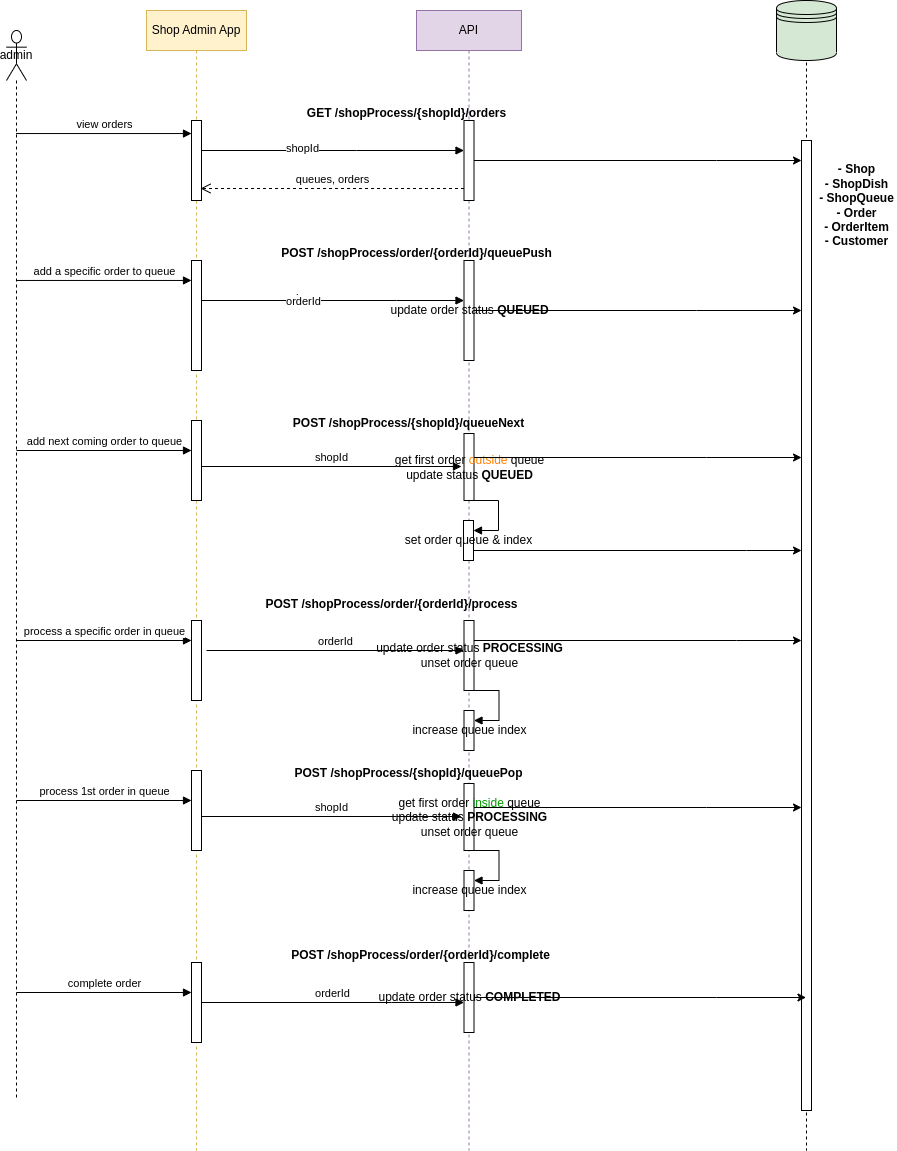

The diagram above was exported from draw.io. Its source (the exported page's mxGraphModel, read from the mxfile embedded in the PNG):
<mxGraphModel dx="1434" dy="801" grid="1" gridSize="10" guides="1" tooltips="1" connect="1" arrows="1" fold="1" page="1" pageScale="1" pageWidth="1169" pageHeight="826" background="none" math="0" shadow="0">
  <root>
    <mxCell id="qk4BGiQZXiOwHQCDVTgv-0" />
    <mxCell id="qk4BGiQZXiOwHQCDVTgv-1" parent="qk4BGiQZXiOwHQCDVTgv-0" />
    <mxCell id="qk4BGiQZXiOwHQCDVTgv-2" value="admin" style="shape=umlLifeline;perimeter=lifelinePerimeter;whiteSpace=wrap;html=1;container=1;dropTarget=0;collapsible=0;recursiveResize=0;outlineConnect=0;portConstraint=eastwest;newEdgeStyle={&quot;curved&quot;:0,&quot;rounded&quot;:0};participant=umlActor;size=50;" vertex="1" parent="qk4BGiQZXiOwHQCDVTgv-1">
      <mxGeometry x="90" y="80" width="20" height="1070" as="geometry" />
    </mxCell>
    <mxCell id="qk4BGiQZXiOwHQCDVTgv-3" value="Shop Admin App" style="shape=umlLifeline;perimeter=lifelinePerimeter;whiteSpace=wrap;html=1;container=1;dropTarget=0;collapsible=0;recursiveResize=0;outlineConnect=0;portConstraint=eastwest;newEdgeStyle={&quot;curved&quot;:0,&quot;rounded&quot;:0};fillColor=#fff2cc;strokeColor=#d6b656;" vertex="1" parent="qk4BGiQZXiOwHQCDVTgv-1">
      <mxGeometry x="230" y="60" width="100" height="1140" as="geometry" />
    </mxCell>
    <mxCell id="qk4BGiQZXiOwHQCDVTgv-4" value="" style="html=1;points=[[0,0,0,0,5],[0,1,0,0,-5],[1,0,0,0,5],[1,1,0,0,-5]];perimeter=orthogonalPerimeter;outlineConnect=0;targetShapes=umlLifeline;portConstraint=eastwest;newEdgeStyle={&quot;curved&quot;:0,&quot;rounded&quot;:0};" vertex="1" parent="qk4BGiQZXiOwHQCDVTgv-3">
      <mxGeometry x="45" y="110" width="10" height="80" as="geometry" />
    </mxCell>
    <mxCell id="qk4BGiQZXiOwHQCDVTgv-5" value="" style="html=1;points=[[0,0,0,0,5],[0,1,0,0,-5],[1,0,0,0,5],[1,1,0,0,-5]];perimeter=orthogonalPerimeter;outlineConnect=0;targetShapes=umlLifeline;portConstraint=eastwest;newEdgeStyle={&quot;curved&quot;:0,&quot;rounded&quot;:0};" vertex="1" parent="qk4BGiQZXiOwHQCDVTgv-3">
      <mxGeometry x="45" y="250" width="10" height="110" as="geometry" />
    </mxCell>
    <mxCell id="qk4BGiQZXiOwHQCDVTgv-6" value="" style="html=1;points=[[0,0,0,0,5],[0,1,0,0,-5],[1,0,0,0,5],[1,1,0,0,-5]];perimeter=orthogonalPerimeter;outlineConnect=0;targetShapes=umlLifeline;portConstraint=eastwest;newEdgeStyle={&quot;curved&quot;:0,&quot;rounded&quot;:0};" vertex="1" parent="qk4BGiQZXiOwHQCDVTgv-3">
      <mxGeometry x="45" y="410" width="10" height="80" as="geometry" />
    </mxCell>
    <mxCell id="qk4BGiQZXiOwHQCDVTgv-9" value="" style="html=1;points=[[0,0,0,0,5],[0,1,0,0,-5],[1,0,0,0,5],[1,1,0,0,-5]];perimeter=orthogonalPerimeter;outlineConnect=0;targetShapes=umlLifeline;portConstraint=eastwest;newEdgeStyle={&quot;curved&quot;:0,&quot;rounded&quot;:0};" vertex="1" parent="qk4BGiQZXiOwHQCDVTgv-3">
      <mxGeometry x="45" y="610" width="10" height="80" as="geometry" />
    </mxCell>
    <mxCell id="qk4BGiQZXiOwHQCDVTgv-10" value="view orders" style="html=1;verticalAlign=bottom;endArrow=block;curved=0;rounded=0;entryX=0;entryY=0.163;entryDx=0;entryDy=0;entryPerimeter=0;" edge="1" parent="qk4BGiQZXiOwHQCDVTgv-1" source="qk4BGiQZXiOwHQCDVTgv-2" target="qk4BGiQZXiOwHQCDVTgv-4">
      <mxGeometry width="80" relative="1" as="geometry">
        <mxPoint x="100" y="190" as="sourcePoint" />
        <mxPoint x="280" y="190" as="targetPoint" />
      </mxGeometry>
    </mxCell>
    <mxCell id="qk4BGiQZXiOwHQCDVTgv-11" value="API" style="shape=umlLifeline;perimeter=lifelinePerimeter;whiteSpace=wrap;html=1;container=1;dropTarget=0;collapsible=0;recursiveResize=0;outlineConnect=0;portConstraint=eastwest;newEdgeStyle={&quot;curved&quot;:0,&quot;rounded&quot;:0};fillColor=#e1d5e7;strokeColor=#9673a6;" vertex="1" parent="qk4BGiQZXiOwHQCDVTgv-1">
      <mxGeometry x="500" y="60" width="105" height="1140" as="geometry" />
    </mxCell>
    <mxCell id="qk4BGiQZXiOwHQCDVTgv-12" value="" style="html=1;points=[[0,0,0,0,5],[0,1,0,0,-5],[1,0,0,0,5],[1,1,0,0,-5]];perimeter=orthogonalPerimeter;outlineConnect=0;targetShapes=umlLifeline;portConstraint=eastwest;newEdgeStyle={&quot;curved&quot;:0,&quot;rounded&quot;:0};" vertex="1" parent="qk4BGiQZXiOwHQCDVTgv-11">
      <mxGeometry x="47.5" y="110" width="10" height="80" as="geometry" />
    </mxCell>
    <mxCell id="qk4BGiQZXiOwHQCDVTgv-13" value="update order status &lt;b&gt;QUEUED&lt;/b&gt;" style="html=1;points=[[0,0,0,0,5],[0,1,0,0,-5],[1,0,0,0,5],[1,1,0,0,-5]];perimeter=orthogonalPerimeter;outlineConnect=0;targetShapes=umlLifeline;portConstraint=eastwest;newEdgeStyle={&quot;curved&quot;:0,&quot;rounded&quot;:0};" vertex="1" parent="qk4BGiQZXiOwHQCDVTgv-11">
      <mxGeometry x="47.5" y="250" width="10" height="100" as="geometry" />
    </mxCell>
    <mxCell id="qk4BGiQZXiOwHQCDVTgv-14" value="get first order &lt;font color=&quot;#ff8000&quot;&gt;outside&lt;/font&gt; queue&lt;br&gt;update status &lt;b&gt;QUEUED&lt;/b&gt;" style="html=1;points=[[0,0,0,0,5],[0,1,0,0,-5],[1,0,0,0,5],[1,1,0,0,-5]];perimeter=orthogonalPerimeter;outlineConnect=0;targetShapes=umlLifeline;portConstraint=eastwest;newEdgeStyle={&quot;curved&quot;:0,&quot;rounded&quot;:0};" vertex="1" parent="qk4BGiQZXiOwHQCDVTgv-11">
      <mxGeometry x="47.5" y="423" width="10" height="67" as="geometry" />
    </mxCell>
    <mxCell id="qk4BGiQZXiOwHQCDVTgv-16" value="update order status &lt;b&gt;PROCESSING&lt;/b&gt;&lt;br&gt;unset order queue" style="html=1;points=[[0,0,0,0,5],[0,1,0,0,-5],[1,0,0,0,5],[1,1,0,0,-5]];perimeter=orthogonalPerimeter;outlineConnect=0;targetShapes=umlLifeline;portConstraint=eastwest;newEdgeStyle={&quot;curved&quot;:0,&quot;rounded&quot;:0};" vertex="1" parent="qk4BGiQZXiOwHQCDVTgv-11">
      <mxGeometry x="47.5" y="610" width="10" height="70" as="geometry" />
    </mxCell>
    <mxCell id="qEDwwh1G8fkutfiWI7W8-0" value="set order queue &amp;amp; index" style="html=1;points=[[0,0,0,0,5],[0,1,0,0,-5],[1,0,0,0,5],[1,1,0,0,-5]];perimeter=orthogonalPerimeter;outlineConnect=0;targetShapes=umlLifeline;portConstraint=eastwest;newEdgeStyle={&quot;curved&quot;:0,&quot;rounded&quot;:0};" vertex="1" parent="qk4BGiQZXiOwHQCDVTgv-11">
      <mxGeometry x="47" y="510" width="10" height="40" as="geometry" />
    </mxCell>
    <mxCell id="qEDwwh1G8fkutfiWI7W8-1" value="" style="html=1;align=left;spacingLeft=2;endArrow=block;rounded=0;edgeStyle=orthogonalEdgeStyle;curved=0;rounded=0;" edge="1" target="qEDwwh1G8fkutfiWI7W8-0" parent="qk4BGiQZXiOwHQCDVTgv-11">
      <mxGeometry relative="1" as="geometry">
        <mxPoint x="52" y="490" as="sourcePoint" />
        <Array as="points">
          <mxPoint x="82" y="490" />
          <mxPoint x="82" y="520" />
        </Array>
      </mxGeometry>
    </mxCell>
    <mxCell id="qEDwwh1G8fkutfiWI7W8-2" value="increase queue index" style="html=1;points=[[0,0,0,0,5],[0,1,0,0,-5],[1,0,0,0,5],[1,1,0,0,-5]];perimeter=orthogonalPerimeter;outlineConnect=0;targetShapes=umlLifeline;portConstraint=eastwest;newEdgeStyle={&quot;curved&quot;:0,&quot;rounded&quot;:0};" vertex="1" parent="qk4BGiQZXiOwHQCDVTgv-11">
      <mxGeometry x="47.5" y="700" width="10" height="40" as="geometry" />
    </mxCell>
    <mxCell id="qEDwwh1G8fkutfiWI7W8-3" value="" style="html=1;align=left;spacingLeft=2;endArrow=block;rounded=0;edgeStyle=orthogonalEdgeStyle;curved=0;rounded=0;" edge="1" target="qEDwwh1G8fkutfiWI7W8-2" parent="qk4BGiQZXiOwHQCDVTgv-11">
      <mxGeometry relative="1" as="geometry">
        <mxPoint x="52.5" y="680" as="sourcePoint" />
        <Array as="points">
          <mxPoint x="82.5" y="680" />
          <mxPoint x="82.5" y="710" />
        </Array>
      </mxGeometry>
    </mxCell>
    <mxCell id="O1gVYYkTN7nsPRaEsjFp-2" value="increase queue index" style="html=1;points=[[0,0,0,0,5],[0,1,0,0,-5],[1,0,0,0,5],[1,1,0,0,-5]];perimeter=orthogonalPerimeter;outlineConnect=0;targetShapes=umlLifeline;portConstraint=eastwest;newEdgeStyle={&quot;curved&quot;:0,&quot;rounded&quot;:0};" vertex="1" parent="qk4BGiQZXiOwHQCDVTgv-11">
      <mxGeometry x="47.5" y="860" width="10" height="40" as="geometry" />
    </mxCell>
    <mxCell id="O1gVYYkTN7nsPRaEsjFp-3" value="" style="html=1;align=left;spacingLeft=2;endArrow=block;rounded=0;edgeStyle=orthogonalEdgeStyle;curved=0;rounded=0;" edge="1" target="O1gVYYkTN7nsPRaEsjFp-2" parent="qk4BGiQZXiOwHQCDVTgv-11">
      <mxGeometry relative="1" as="geometry">
        <mxPoint x="52.5" y="840" as="sourcePoint" />
        <Array as="points">
          <mxPoint x="82.5" y="840" />
          <mxPoint x="82.5" y="870" />
        </Array>
      </mxGeometry>
    </mxCell>
    <mxCell id="qk4BGiQZXiOwHQCDVTgv-17" value="" style="shape=umlLifeline;perimeter=lifelinePerimeter;whiteSpace=wrap;html=1;container=1;dropTarget=0;collapsible=0;recursiveResize=0;outlineConnect=0;portConstraint=eastwest;newEdgeStyle={&quot;curved&quot;:0,&quot;rounded&quot;:0};participant=umlEntity;" vertex="1" parent="qk4BGiQZXiOwHQCDVTgv-1">
      <mxGeometry x="870" y="60" width="40" height="1140" as="geometry" />
    </mxCell>
    <mxCell id="qk4BGiQZXiOwHQCDVTgv-18" value="" style="html=1;points=[[0,0,0,0,5],[0,1,0,0,-5],[1,0,0,0,5],[1,1,0,0,-5]];perimeter=orthogonalPerimeter;outlineConnect=0;targetShapes=umlLifeline;portConstraint=eastwest;newEdgeStyle={&quot;curved&quot;:0,&quot;rounded&quot;:0};" vertex="1" parent="qk4BGiQZXiOwHQCDVTgv-17">
      <mxGeometry x="15" y="130" width="10" height="970" as="geometry" />
    </mxCell>
    <mxCell id="qk4BGiQZXiOwHQCDVTgv-20" value="" style="html=1;verticalAlign=bottom;endArrow=block;curved=0;rounded=0;" edge="1" parent="qk4BGiQZXiOwHQCDVTgv-1" source="qk4BGiQZXiOwHQCDVTgv-4" target="qk4BGiQZXiOwHQCDVTgv-12">
      <mxGeometry width="80" relative="1" as="geometry">
        <mxPoint x="300.5" y="189.96" as="sourcePoint" />
        <mxPoint x="550" y="190" as="targetPoint" />
        <Array as="points">
          <mxPoint x="440" y="200" />
        </Array>
      </mxGeometry>
    </mxCell>
    <mxCell id="qk4BGiQZXiOwHQCDVTgv-21" value="shopId" style="edgeLabel;html=1;align=center;verticalAlign=middle;resizable=0;points=[];" vertex="1" connectable="0" parent="qk4BGiQZXiOwHQCDVTgv-20">
      <mxGeometry x="-0.2385" y="3" relative="1" as="geometry">
        <mxPoint as="offset" />
      </mxGeometry>
    </mxCell>
    <mxCell id="qk4BGiQZXiOwHQCDVTgv-22" value="" style="shape=datastore;whiteSpace=wrap;html=1;fillColor=#D5E8D4;" vertex="1" parent="qk4BGiQZXiOwHQCDVTgv-1">
      <mxGeometry x="860" y="50" width="60" height="60" as="geometry" />
    </mxCell>
    <mxCell id="qk4BGiQZXiOwHQCDVTgv-23" value="GET /shopProcess/{shopId}/orders" style="text;align=center;fontStyle=1;verticalAlign=middle;spacingLeft=3;spacingRight=3;strokeColor=none;rotatable=0;points=[[0,0.5],[1,0.5]];portConstraint=eastwest;html=1;" vertex="1" parent="qk4BGiQZXiOwHQCDVTgv-1">
      <mxGeometry x="430" y="150" width="120" height="26" as="geometry" />
    </mxCell>
    <mxCell id="qk4BGiQZXiOwHQCDVTgv-24" style="edgeStyle=orthogonalEdgeStyle;rounded=0;orthogonalLoop=1;jettySize=auto;html=1;curved=0;" edge="1" parent="qk4BGiQZXiOwHQCDVTgv-1" source="qk4BGiQZXiOwHQCDVTgv-12" target="qk4BGiQZXiOwHQCDVTgv-18">
      <mxGeometry relative="1" as="geometry">
        <Array as="points">
          <mxPoint x="800" y="210" />
          <mxPoint x="800" y="210" />
        </Array>
      </mxGeometry>
    </mxCell>
    <mxCell id="qk4BGiQZXiOwHQCDVTgv-25" value="- Shop&lt;br&gt;- ShopDish&lt;br&gt;- ShopQueue&lt;br&gt;- Order&lt;br&gt;- OrderItem&lt;br&gt;- Customer" style="text;align=center;fontStyle=1;verticalAlign=middle;spacingLeft=3;spacingRight=3;strokeColor=none;rotatable=0;points=[[0,0.5],[1,0.5]];portConstraint=eastwest;html=1;" vertex="1" parent="qk4BGiQZXiOwHQCDVTgv-1">
      <mxGeometry x="900" y="210" width="80" height="90" as="geometry" />
    </mxCell>
    <mxCell id="qk4BGiQZXiOwHQCDVTgv-26" value="add a specific order to queue" style="html=1;verticalAlign=bottom;endArrow=block;curved=0;rounded=0;" edge="1" parent="qk4BGiQZXiOwHQCDVTgv-1" target="qk4BGiQZXiOwHQCDVTgv-5">
      <mxGeometry width="80" relative="1" as="geometry">
        <mxPoint x="100" y="329.96000000000004" as="sourcePoint" />
        <mxPoint x="275" y="329.96000000000004" as="targetPoint" />
      </mxGeometry>
    </mxCell>
    <mxCell id="qk4BGiQZXiOwHQCDVTgv-27" value="" style="html=1;verticalAlign=bottom;endArrow=block;curved=0;rounded=0;" edge="1" parent="qk4BGiQZXiOwHQCDVTgv-1" source="qk4BGiQZXiOwHQCDVTgv-5" target="qk4BGiQZXiOwHQCDVTgv-13">
      <mxGeometry width="80" relative="1" as="geometry">
        <mxPoint x="285" y="330" as="sourcePoint" />
        <mxPoint x="545" y="330" as="targetPoint" />
        <Array as="points">
          <mxPoint x="480" y="350" />
        </Array>
      </mxGeometry>
    </mxCell>
    <mxCell id="qk4BGiQZXiOwHQCDVTgv-28" value="shop" style="edgeLabel;html=1;align=center;verticalAlign=middle;resizable=0;points=[];" vertex="1" connectable="0" parent="qk4BGiQZXiOwHQCDVTgv-27">
      <mxGeometry x="-0.2385" y="3" relative="1" as="geometry">
        <mxPoint as="offset" />
      </mxGeometry>
    </mxCell>
    <mxCell id="qk4BGiQZXiOwHQCDVTgv-29" value="orderId" style="edgeLabel;html=1;align=center;verticalAlign=middle;resizable=0;points=[];" vertex="1" connectable="0" parent="qk4BGiQZXiOwHQCDVTgv-27">
      <mxGeometry x="-0.2308" relative="1" as="geometry">
        <mxPoint as="offset" />
      </mxGeometry>
    </mxCell>
    <mxCell id="qk4BGiQZXiOwHQCDVTgv-30" value="POST /shopProcess/order/{orderId}/queuePush" style="text;align=center;fontStyle=1;verticalAlign=middle;spacingLeft=3;spacingRight=3;strokeColor=none;rotatable=0;points=[[0,0.5],[1,0.5]];portConstraint=eastwest;html=1;" vertex="1" parent="qk4BGiQZXiOwHQCDVTgv-1">
      <mxGeometry x="430" y="290" width="140" height="26" as="geometry" />
    </mxCell>
    <mxCell id="qk4BGiQZXiOwHQCDVTgv-31" value="add next coming order to queue" style="html=1;verticalAlign=bottom;endArrow=block;curved=0;rounded=0;" edge="1" parent="qk4BGiQZXiOwHQCDVTgv-1">
      <mxGeometry width="80" relative="1" as="geometry">
        <mxPoint x="100" y="500" as="sourcePoint" />
        <mxPoint x="275" y="500" as="targetPoint" />
      </mxGeometry>
    </mxCell>
    <mxCell id="qk4BGiQZXiOwHQCDVTgv-32" value="shopId" style="html=1;verticalAlign=bottom;endArrow=block;curved=0;rounded=0;" edge="1" parent="qk4BGiQZXiOwHQCDVTgv-1">
      <mxGeometry width="80" relative="1" as="geometry">
        <mxPoint x="285" y="516" as="sourcePoint" />
        <mxPoint x="545" y="516" as="targetPoint" />
        <Array as="points">
          <mxPoint x="480" y="516" />
        </Array>
      </mxGeometry>
    </mxCell>
    <mxCell id="qk4BGiQZXiOwHQCDVTgv-33" value="POST /shopProcess/{shopId}/queueNext" style="text;align=center;fontStyle=1;verticalAlign=middle;spacingLeft=3;spacingRight=3;strokeColor=none;rotatable=0;points=[[0,0.5],[1,0.5]];portConstraint=eastwest;html=1;" vertex="1" parent="qk4BGiQZXiOwHQCDVTgv-1">
      <mxGeometry x="422" y="460" width="140" height="26" as="geometry" />
    </mxCell>
    <mxCell id="qk4BGiQZXiOwHQCDVTgv-34" style="edgeStyle=orthogonalEdgeStyle;rounded=0;orthogonalLoop=1;jettySize=auto;html=1;curved=0;" edge="1" parent="qk4BGiQZXiOwHQCDVTgv-1" source="qk4BGiQZXiOwHQCDVTgv-13" target="qk4BGiQZXiOwHQCDVTgv-18">
      <mxGeometry relative="1" as="geometry">
        <Array as="points">
          <mxPoint x="780" y="360" />
          <mxPoint x="780" y="360" />
        </Array>
      </mxGeometry>
    </mxCell>
    <mxCell id="qk4BGiQZXiOwHQCDVTgv-36" style="edgeStyle=orthogonalEdgeStyle;rounded=0;orthogonalLoop=1;jettySize=auto;html=1;curved=0;" edge="1" parent="qk4BGiQZXiOwHQCDVTgv-1" source="qk4BGiQZXiOwHQCDVTgv-14" target="qk4BGiQZXiOwHQCDVTgv-18">
      <mxGeometry relative="1" as="geometry">
        <mxPoint x="560" y="526" as="sourcePoint" />
        <mxPoint x="890" y="526" as="targetPoint" />
        <Array as="points">
          <mxPoint x="790" y="507" />
          <mxPoint x="790" y="507" />
        </Array>
      </mxGeometry>
    </mxCell>
    <mxCell id="qk4BGiQZXiOwHQCDVTgv-37" style="edgeStyle=orthogonalEdgeStyle;rounded=0;orthogonalLoop=1;jettySize=auto;html=1;curved=0;" edge="1" parent="qk4BGiQZXiOwHQCDVTgv-1" source="qEDwwh1G8fkutfiWI7W8-0" target="qk4BGiQZXiOwHQCDVTgv-18">
      <mxGeometry relative="1" as="geometry">
        <mxPoint x="557.5" y="615" as="sourcePoint" />
        <mxPoint x="885" y="538" as="targetPoint" />
        <Array as="points">
          <mxPoint x="830" y="600" />
          <mxPoint x="830" y="600" />
        </Array>
      </mxGeometry>
    </mxCell>
    <mxCell id="qk4BGiQZXiOwHQCDVTgv-39" value="queues, orders" style="html=1;verticalAlign=bottom;endArrow=open;dashed=1;endSize=8;curved=0;rounded=0;entryX=0.9;entryY=0.85;entryDx=0;entryDy=0;entryPerimeter=0;" edge="1" parent="qk4BGiQZXiOwHQCDVTgv-1" source="qk4BGiQZXiOwHQCDVTgv-12" target="qk4BGiQZXiOwHQCDVTgv-4">
      <mxGeometry relative="1" as="geometry">
        <mxPoint x="540" y="240" as="sourcePoint" />
        <mxPoint x="285" y="240" as="targetPoint" />
      </mxGeometry>
    </mxCell>
    <mxCell id="qk4BGiQZXiOwHQCDVTgv-41" value="POST&amp;nbsp;/shopProcess/order/{orderId}/process" style="text;align=center;fontStyle=1;verticalAlign=middle;spacingLeft=3;spacingRight=3;strokeColor=none;rotatable=0;points=[[0,0.5],[1,0.5]];portConstraint=eastwest;html=1;" vertex="1" parent="qk4BGiQZXiOwHQCDVTgv-1">
      <mxGeometry x="345" y="641" width="260" height="26" as="geometry" />
    </mxCell>
    <mxCell id="qk4BGiQZXiOwHQCDVTgv-42" value="orderId" style="html=1;verticalAlign=bottom;endArrow=block;curved=0;rounded=0;" edge="1" parent="qk4BGiQZXiOwHQCDVTgv-1" target="qk4BGiQZXiOwHQCDVTgv-16">
      <mxGeometry width="80" relative="1" as="geometry">
        <mxPoint x="290" y="700" as="sourcePoint" />
        <mxPoint x="545" y="700" as="targetPoint" />
        <Array as="points">
          <mxPoint x="480" y="700" />
        </Array>
      </mxGeometry>
    </mxCell>
    <mxCell id="qk4BGiQZXiOwHQCDVTgv-43" value="process a specific order in queue" style="html=1;verticalAlign=bottom;endArrow=block;curved=0;rounded=0;" edge="1" parent="qk4BGiQZXiOwHQCDVTgv-1">
      <mxGeometry width="80" relative="1" as="geometry">
        <mxPoint x="99.5" y="690" as="sourcePoint" />
        <mxPoint x="275" y="690" as="targetPoint" />
      </mxGeometry>
    </mxCell>
    <mxCell id="qk4BGiQZXiOwHQCDVTgv-44" style="edgeStyle=orthogonalEdgeStyle;rounded=0;orthogonalLoop=1;jettySize=auto;html=1;curved=0;" edge="1" parent="qk4BGiQZXiOwHQCDVTgv-1" source="qk4BGiQZXiOwHQCDVTgv-16" target="qk4BGiQZXiOwHQCDVTgv-18">
      <mxGeometry relative="1" as="geometry">
        <mxPoint x="885" y="570" as="targetPoint" />
        <Array as="points">
          <mxPoint x="820" y="690" />
          <mxPoint x="820" y="690" />
        </Array>
      </mxGeometry>
    </mxCell>
    <mxCell id="qk4BGiQZXiOwHQCDVTgv-45" value="" style="html=1;points=[[0,0,0,0,5],[0,1,0,0,-5],[1,0,0,0,5],[1,1,0,0,-5]];perimeter=orthogonalPerimeter;outlineConnect=0;targetShapes=umlLifeline;portConstraint=eastwest;newEdgeStyle={&quot;curved&quot;:0,&quot;rounded&quot;:0};" vertex="1" parent="qk4BGiQZXiOwHQCDVTgv-1">
      <mxGeometry x="275" y="820" width="10" height="80" as="geometry" />
    </mxCell>
    <mxCell id="qk4BGiQZXiOwHQCDVTgv-46" value="" style="html=1;points=[[0,0,0,0,5],[0,1,0,0,-5],[1,0,0,0,5],[1,1,0,0,-5]];perimeter=orthogonalPerimeter;outlineConnect=0;targetShapes=umlLifeline;portConstraint=eastwest;newEdgeStyle={&quot;curved&quot;:0,&quot;rounded&quot;:0};" vertex="1" parent="qk4BGiQZXiOwHQCDVTgv-1">
      <mxGeometry x="275" y="1012" width="10" height="80" as="geometry" />
    </mxCell>
    <mxCell id="qk4BGiQZXiOwHQCDVTgv-47" value="complete order" style="html=1;verticalAlign=bottom;endArrow=block;curved=0;rounded=0;" edge="1" parent="qk4BGiQZXiOwHQCDVTgv-1">
      <mxGeometry width="80" relative="1" as="geometry">
        <mxPoint x="100" y="1042" as="sourcePoint" />
        <mxPoint x="275" y="1042" as="targetPoint" />
      </mxGeometry>
    </mxCell>
    <mxCell id="qk4BGiQZXiOwHQCDVTgv-49" value="get first order &lt;font color=&quot;#009900&quot;&gt;inside&lt;/font&gt; queue&lt;br&gt;update status &lt;b&gt;PROCESSING&lt;/b&gt;&lt;br&gt;unset order queue" style="html=1;points=[[0,0,0,0,5],[0,1,0,0,-5],[1,0,0,0,5],[1,1,0,0,-5]];perimeter=orthogonalPerimeter;outlineConnect=0;targetShapes=umlLifeline;portConstraint=eastwest;newEdgeStyle={&quot;curved&quot;:0,&quot;rounded&quot;:0};" vertex="1" parent="qk4BGiQZXiOwHQCDVTgv-1">
      <mxGeometry x="547.5" y="833" width="10" height="67" as="geometry" />
    </mxCell>
    <mxCell id="qk4BGiQZXiOwHQCDVTgv-50" value="update order status &lt;b&gt;COMPLETED&lt;/b&gt;" style="html=1;points=[[0,0,0,0,5],[0,1,0,0,-5],[1,0,0,0,5],[1,1,0,0,-5]];perimeter=orthogonalPerimeter;outlineConnect=0;targetShapes=umlLifeline;portConstraint=eastwest;newEdgeStyle={&quot;curved&quot;:0,&quot;rounded&quot;:0};" vertex="1" parent="qk4BGiQZXiOwHQCDVTgv-1">
      <mxGeometry x="547.5" y="1012" width="10" height="70" as="geometry" />
    </mxCell>
    <mxCell id="qk4BGiQZXiOwHQCDVTgv-53" value="process 1st order in queue" style="html=1;verticalAlign=bottom;endArrow=block;curved=0;rounded=0;" edge="1" parent="qk4BGiQZXiOwHQCDVTgv-1">
      <mxGeometry width="80" relative="1" as="geometry">
        <mxPoint x="100" y="850" as="sourcePoint" />
        <mxPoint x="275" y="850" as="targetPoint" />
      </mxGeometry>
    </mxCell>
    <mxCell id="qk4BGiQZXiOwHQCDVTgv-54" value="shopId" style="html=1;verticalAlign=bottom;endArrow=block;curved=0;rounded=0;" edge="1" parent="qk4BGiQZXiOwHQCDVTgv-1">
      <mxGeometry width="80" relative="1" as="geometry">
        <mxPoint x="285" y="866" as="sourcePoint" />
        <mxPoint x="545" y="866" as="targetPoint" />
        <Array as="points">
          <mxPoint x="480" y="866" />
        </Array>
      </mxGeometry>
    </mxCell>
    <mxCell id="qk4BGiQZXiOwHQCDVTgv-55" value="POST&amp;nbsp;/shopProcess/{shopId}/queuePop" style="text;align=center;fontStyle=1;verticalAlign=middle;spacingLeft=3;spacingRight=3;strokeColor=none;rotatable=0;points=[[0,0.5],[1,0.5]];portConstraint=eastwest;html=1;" vertex="1" parent="qk4BGiQZXiOwHQCDVTgv-1">
      <mxGeometry x="422" y="810" width="140" height="26" as="geometry" />
    </mxCell>
    <mxCell id="qk4BGiQZXiOwHQCDVTgv-57" style="edgeStyle=orthogonalEdgeStyle;rounded=0;orthogonalLoop=1;jettySize=auto;html=1;curved=0;" edge="1" parent="qk4BGiQZXiOwHQCDVTgv-1" source="qk4BGiQZXiOwHQCDVTgv-49">
      <mxGeometry relative="1" as="geometry">
        <mxPoint x="560" y="876" as="sourcePoint" />
        <mxPoint x="885" y="857" as="targetPoint" />
        <Array as="points">
          <mxPoint x="790" y="857" />
          <mxPoint x="790" y="857" />
        </Array>
      </mxGeometry>
    </mxCell>
    <mxCell id="qk4BGiQZXiOwHQCDVTgv-58" style="edgeStyle=orthogonalEdgeStyle;rounded=0;orthogonalLoop=1;jettySize=auto;html=1;curved=0;" edge="1" parent="qk4BGiQZXiOwHQCDVTgv-1" source="qk4BGiQZXiOwHQCDVTgv-50" target="qk4BGiQZXiOwHQCDVTgv-17">
      <mxGeometry relative="1" as="geometry">
        <mxPoint x="570" y="960" as="sourcePoint" />
        <mxPoint x="860" y="1040" as="targetPoint" />
        <Array as="points">
          <mxPoint x="800" y="1047" />
          <mxPoint x="800" y="1047" />
        </Array>
      </mxGeometry>
    </mxCell>
    <mxCell id="qk4BGiQZXiOwHQCDVTgv-59" value="orderId" style="html=1;verticalAlign=bottom;endArrow=block;curved=0;rounded=0;" edge="1" parent="qk4BGiQZXiOwHQCDVTgv-1" source="qk4BGiQZXiOwHQCDVTgv-46" target="qk4BGiQZXiOwHQCDVTgv-50">
      <mxGeometry width="80" relative="1" as="geometry">
        <mxPoint x="280" y="1052" as="sourcePoint" />
        <mxPoint x="540" y="1052" as="targetPoint" />
        <Array as="points">
          <mxPoint x="475" y="1052" />
        </Array>
      </mxGeometry>
    </mxCell>
    <mxCell id="qk4BGiQZXiOwHQCDVTgv-60" value="POST /shopProcess/order/{orderId}/complete" style="text;align=center;fontStyle=1;verticalAlign=middle;spacingLeft=3;spacingRight=3;strokeColor=none;rotatable=0;points=[[0,0.5],[1,0.5]];portConstraint=eastwest;html=1;" vertex="1" parent="qk4BGiQZXiOwHQCDVTgv-1">
      <mxGeometry x="439" y="992" width="130" height="26" as="geometry" />
    </mxCell>
  </root>
</mxGraphModel>